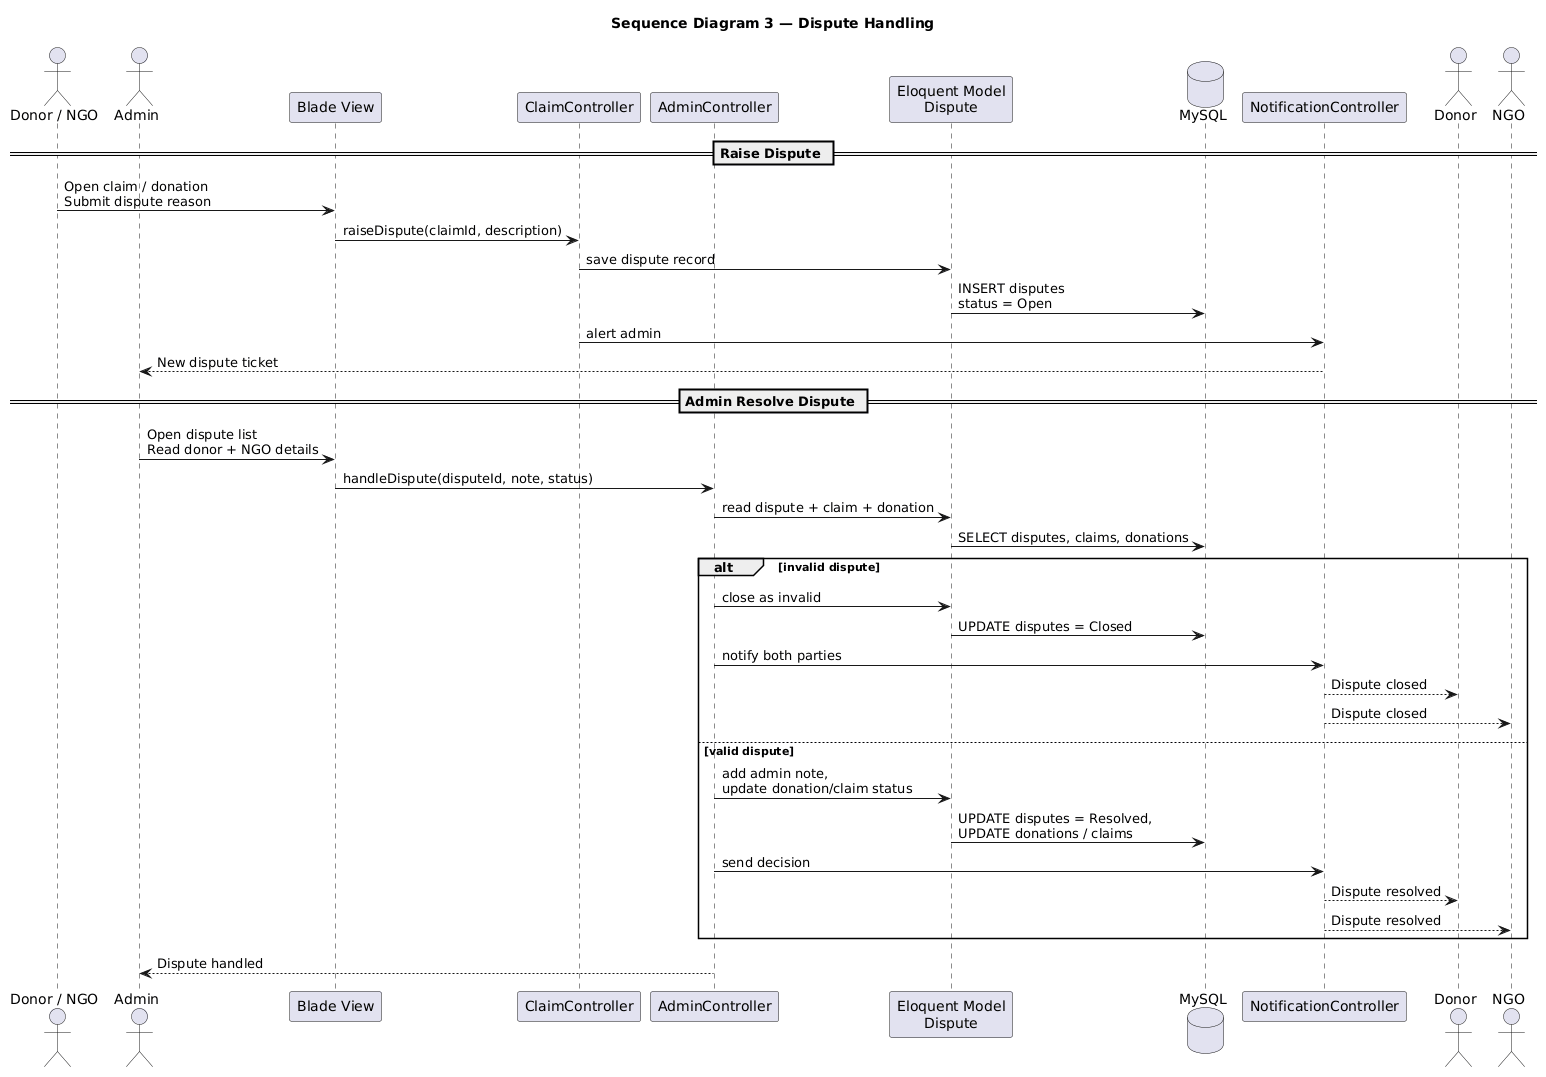

The diagram above was rendered by PlantUML. Its source (embedded in the PNG):
@startuml
title Sequence Diagram 3 — Dispute Handling

actor User as "Donor / NGO"
actor Admin
participant "Blade View" as View
participant "ClaimController" as CC
participant "AdminController" as ADC
participant "Eloquent Model\nDispute" as ORM
database "MySQL" as DB
participant "NotificationController" as NC
actor Donor
actor NGO

== Raise Dispute ==
User -> View: Open claim / donation\nSubmit dispute reason
View -> CC: raiseDispute(claimId, description)
CC -> ORM: save dispute record
ORM -> DB: INSERT disputes\nstatus = Open
CC -> NC: alert admin
NC --> Admin: New dispute ticket

== Admin Resolve Dispute ==
Admin -> View: Open dispute list\nRead donor + NGO details
View -> ADC: handleDispute(disputeId, note, status)
ADC -> ORM: read dispute + claim + donation
ORM -> DB: SELECT disputes, claims, donations

alt invalid dispute
  ADC -> ORM: close as invalid
  ORM -> DB: UPDATE disputes = Closed
  ADC -> NC: notify both parties
  NC --> Donor: Dispute closed
  NC --> NGO: Dispute closed
else valid dispute
  ADC -> ORM: add admin note,\nupdate donation/claim status
  ORM -> DB: UPDATE disputes = Resolved,\nUPDATE donations / claims
  ADC -> NC: send decision
  NC --> Donor: Dispute resolved
  NC --> NGO: Dispute resolved
end

ADC --> Admin: Dispute handled
@enduml